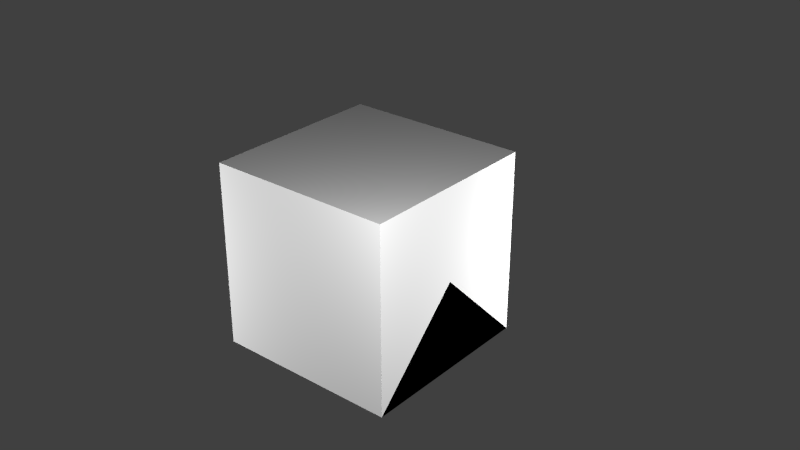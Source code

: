 # Source: AnalogChips.blend  (saved by Blender 2.76.0; exported with 4.5.12 LTS)
import bpy
from mathutils import Matrix  # noqa: F401  (used for matrix-valued properties, if any)

bpy.ops.wm.read_factory_settings(use_empty=True)
scene = bpy.context.scene
scene.name = 'Scene'

# ---- collections
col_collection_1 = bpy.data.collections.new('Collection 1'); scene.collection.children.link(col_collection_1)

# ---- materials (node trees are filled in below, after node groups)
mat_material = bpy.data.materials.new('Material')
mat_material.alpha_threshold = 0.0
mat_material.use_transparent_shadow = False
mat_material.roughness = 0.5
mat_material.line_color = (0.0, 0.0, 0.0, 1.0)

# ---- material node trees

# ---- world
world_world = bpy.data.worlds.new('World'); scene.world = world_world
world_world.color = (0.05088, 0.05088, 0.05088)
world_world.use_sun_shadow = False
world_world.sun_shadow_jitter_overblur = 0.0
world_world.cycles.sampling_method = 'MANUAL'
world_world.cycles.sample_map_resolution = 256

# ---- lights
light_point3 = bpy.data.lights.new('Point3', 'POINT')
light_point3.transmission_factor = 0.0
light_point3.energy = 100.0
light_point3.shadow_buffer_clip_start = 0.5
light_point3.shadow_soft_size = 0.1
light_point3.shadow_maximum_resolution = 0.006
light_point3.use_absolute_resolution = True
light_point3.cycles.use_multiple_importance_sampling = False
light_point2 = bpy.data.lights.new('Point2', 'POINT')
light_point2.transmission_factor = 0.0
light_point2.energy = 100.0
light_point2.shadow_buffer_clip_start = 0.5
light_point2.shadow_soft_size = 0.1
light_point2.shadow_maximum_resolution = 0.006
light_point2.use_absolute_resolution = True
light_point2.cycles.use_multiple_importance_sampling = False
light_point1 = bpy.data.lights.new('Point1', 'POINT')
light_point1.transmission_factor = 0.0
light_point1.energy = 100.0
light_point1.shadow_buffer_clip_start = 0.5
light_point1.shadow_soft_size = 0.1
light_point1.shadow_maximum_resolution = 0.006
light_point1.use_absolute_resolution = True
light_point1.cycles.use_multiple_importance_sampling = False
light_point0 = bpy.data.lights.new('Point0', 'POINT')
light_point0.transmission_factor = 0.0
light_point0.energy = 100.0
light_point0.shadow_buffer_clip_start = 0.5
light_point0.shadow_soft_size = 0.1
light_point0.shadow_maximum_resolution = 0.006
light_point0.use_absolute_resolution = True
light_point0.cycles.use_multiple_importance_sampling = False

# ---- meshes
me_jkff = bpy.data.meshes.new('JKFF')
me_jkff.from_pydata([(-0.9, -0.9, 1.279), (-0.9, 0.9, 1.279), (0.9, 0.9, 1.279), (0.9, -0.9, 1.279)], [], [(3, 2, 1, 0)])
_uv = me_jkff.uv_layers.new(name='UVMap')
_uv.uv.foreach_set('vector', [0.9375, 0.7656, 0.9375, 0.9844, 0.7188, 0.9844, 0.7188, 0.7656])
me_jkff.use_remesh_preserve_volume = False
me_jkff.use_remesh_preserve_attributes = False
me_jkff.use_mirror_vertex_groups = False
me_jkff.update()
me_osc = bpy.data.meshes.new('OSC')
me_osc.from_pydata([(-0.9, -0.9, 1.279), (-0.9, 0.9, 1.279), (0.9, 0.9, 1.279), (0.9, -0.9, 1.279)], [], [(3, 2, 1, 0)])
_uv = me_osc.uv_layers.new(name='UVMap')
_uv.uv.foreach_set('vector', [0.7031, 0.2969, 0.7031, 0.5156, 0.4844, 0.5156, 0.4844, 0.2969])
me_osc.use_remesh_preserve_volume = False
me_osc.use_remesh_preserve_attributes = False
me_osc.use_mirror_vertex_groups = False
me_osc.update()
me_dff = bpy.data.meshes.new('DFF')
me_dff.from_pydata([(-0.9, -0.9, 1.279), (-0.9, 0.9, 1.279), (0.9, 0.9, 1.279), (0.9, -0.9, 1.279)], [], [(3, 2, 1, 0)])
_uv = me_dff.uv_layers.new(name='UVMap')
_uv.uv.foreach_set('vector', [0.7031, 0.5312, 0.7031, 0.75, 0.4844, 0.75, 0.4844, 0.5312])
me_dff.use_remesh_preserve_volume = False
me_dff.use_remesh_preserve_attributes = False
me_dff.use_mirror_vertex_groups = False
me_dff.update()
me_schmitt = bpy.data.meshes.new('SCHMITT')
me_schmitt.from_pydata([(-0.9, -0.9, 1.279), (-0.9, 0.9, 1.279), (0.9, 0.9, 1.279), (0.9, -0.9, 1.279)], [], [(3, 2, 1, 0)])
_uv = me_schmitt.uv_layers.new(name='UVMap')
_uv.uv.foreach_set('vector', [0.7031, 0.7656, 0.7031, 0.9844, 0.4844, 0.9844, 0.4844, 0.7656])
me_schmitt.use_remesh_preserve_volume = False
me_schmitt.use_remesh_preserve_attributes = False
me_schmitt.use_mirror_vertex_groups = False
me_schmitt.update()
me_pal = bpy.data.meshes.new('PAL')
me_pal.from_pydata([(-0.9, -0.9, 1.279), (-0.9, 0.9, 1.279), (0.9, 0.9, 1.279), (0.9, -0.9, 1.279)], [], [(3, 2, 1, 0)])
_uv = me_pal.uv_layers.new(name='UVMap')
_uv.uv.foreach_set('vector', [0.4688, 0.0625, 0.4688, 0.2812, 0.25, 0.2812, 0.25, 0.0625])
me_pal.use_remesh_preserve_volume = False
me_pal.use_remesh_preserve_attributes = False
me_pal.use_mirror_vertex_groups = False
me_pal.update()
me_xnor = bpy.data.meshes.new('XNOR')
me_xnor.from_pydata([(-0.9, -0.9, 1.279), (-0.9, 0.9, 1.279), (0.9, 0.9, 1.279), (0.9, -0.9, 1.279)], [], [(3, 2, 1, 0)])
_uv = me_xnor.uv_layers.new(name='UVMap')
_uv.uv.foreach_set('vector', [0.4688, 0.2969, 0.4688, 0.5156, 0.25, 0.5156, 0.25, 0.2969])
me_xnor.use_remesh_preserve_volume = False
me_xnor.use_remesh_preserve_attributes = False
me_xnor.use_mirror_vertex_groups = False
me_xnor.update()
me_xor = bpy.data.meshes.new('XOR')
me_xor.from_pydata([(-0.9, -0.9, 1.279), (-0.9, 0.9, 1.279), (0.9, 0.9, 1.279), (0.9, -0.9, 1.279)], [], [(3, 2, 1, 0)])
_uv = me_xor.uv_layers.new(name='UVMap')
_uv.uv.foreach_set('vector', [0.4688, 0.5312, 0.4688, 0.75, 0.25, 0.75, 0.25, 0.5312])
me_xor.use_remesh_preserve_volume = False
me_xor.use_remesh_preserve_attributes = False
me_xor.use_mirror_vertex_groups = False
me_xor.update()
me_nor = bpy.data.meshes.new('NOR')
me_nor.from_pydata([(-0.9, -0.9, 1.279), (-0.9, 0.9, 1.279), (0.9, 0.9, 1.279), (0.9, -0.9, 1.279)], [], [(3, 2, 1, 0)])
_uv = me_nor.uv_layers.new(name='UVMap')
_uv.uv.foreach_set('vector', [0.4688, 0.7656, 0.4688, 0.9844, 0.25, 0.9844, 0.25, 0.7656])
me_nor.use_remesh_preserve_volume = False
me_nor.use_remesh_preserve_attributes = False
me_nor.use_mirror_vertex_groups = False
me_nor.update()
me_nand = bpy.data.meshes.new('NAND')
me_nand.from_pydata([(-0.9, -0.9, 1.279), (-0.9, 0.9, 1.279), (0.9, 0.9, 1.279), (0.9, -0.9, 1.279)], [], [(3, 2, 1, 0)])
_uv = me_nand.uv_layers.new(name='UVMap')
_uv.uv.foreach_set('vector', [0.2344, 0.0625, 0.2344, 0.2812, 0.01562, 0.2812, 0.01562, 0.0625])
me_nand.use_remesh_preserve_volume = False
me_nand.use_remesh_preserve_attributes = False
me_nand.use_mirror_vertex_groups = False
me_nand.update()
me_or = bpy.data.meshes.new('OR')
me_or.from_pydata([(-0.9, -0.9, 1.279), (-0.9, 0.9, 1.279), (0.9, 0.9, 1.279), (0.9, -0.9, 1.279)], [], [(3, 2, 1, 0)])
_uv = me_or.uv_layers.new(name='UVMap')
_uv.uv.foreach_set('vector', [0.2344, 0.2969, 0.2344, 0.5156, 0.01562, 0.5156, 0.01562, 0.2969])
me_or.use_remesh_preserve_volume = False
me_or.use_remesh_preserve_attributes = False
me_or.use_mirror_vertex_groups = False
me_or.update()
me_and = bpy.data.meshes.new('AND')
me_and.from_pydata([(-0.9, -0.9, 1.279), (-0.9, 0.9, 1.279), (0.9, 0.9, 1.279), (0.9, -0.9, 1.279)], [], [(3, 2, 1, 0)])
_uv = me_and.uv_layers.new(name='UVMap')
_uv.uv.foreach_set('vector', [0.2344, 0.5312, 0.2344, 0.75, 0.01562, 0.75, 0.01562, 0.5312])
me_and.use_remesh_preserve_volume = False
me_and.use_remesh_preserve_attributes = False
me_and.use_mirror_vertex_groups = False
me_and.update()
me_not = bpy.data.meshes.new('NOT')
me_not.from_pydata([(-0.9, -0.9, 1.279), (-0.9, 0.9, 1.279), (0.9, 0.9, 1.279), (0.9, -0.9, 1.279)], [], [(3, 2, 1, 0)])
_uv = me_not.uv_layers.new(name='UVMap')
_uv.uv.foreach_set('vector', [0.2344, 0.7656, 0.2344, 0.9844, 0.01562, 0.9844, 0.01562, 0.7656])
me_not.use_remesh_preserve_volume = False
me_not.use_remesh_preserve_attributes = False
me_not.use_mirror_vertex_groups = False
me_not.update()
me_input3 = bpy.data.meshes.new('Input3')
me_input3.from_pydata([(0.5, -1.0, 0.0), (0.5, -1.0, 1.4), (0.5, 1.0, 0.0), (0.5, 1.0, 1.4), (1.04, -1.0, 0.0), (1.04, -1.0, 1.4), (1.04, 1.0, 0.0), (1.04, 1.0, 1.4), (1.286, 0.95, 1.229), (1.286, 0.95, 0.0), (1.286, -0.95, 1.229), (1.286, -0.95, 0.0)], [], [(3, 7, 6, 2), (5, 4, 11, 10), (5, 1, 0, 4), (5, 7, 3, 1), (8, 10, 11, 9), (4, 6, 9, 11), (7, 5, 10, 8), (6, 7, 8, 9)])
_uv = me_input3.uv_layers.new(name='UVMap')
_uv.uv.foreach_set('vector', [0.8594, 0.625, 0.8594, 0.5781, 0.9531, 0.5781, 0.9531, 0.625, 0.8594, 0.3281, 0.9531, 0.3281, 0.9531, 0.3594, 0.8594, 0.3594, 0.8594, 0.3281, 0.8594, 0.2812, 0.9531, 0.2812, 0.9531, 0.3281, 0.8281, 0.3594, 0.8281, 0.5469, 0.7812, 0.5469, 0.7812, 0.3594, 0.8594, 0.5469, 0.8594, 0.3594, 0.9531, 0.3594, 0.9531, 0.5469, 0.9844, 0.3594, 0.9844, 0.5469, 0.9531, 0.5469, 0.9531, 0.3594, 0.8281, 0.5469, 0.8281, 0.3594, 0.8594, 0.3594, 0.8594, 0.5469, 0.9531, 0.5781, 0.8594, 0.5781, 0.8594, 0.5469, 0.9531, 0.5469])
me_input3.use_remesh_preserve_volume = False
me_input3.use_remesh_preserve_attributes = False
me_input3.use_mirror_vertex_groups = False
me_input3.update()
me_input2 = bpy.data.meshes.new('Input2')
me_input2.from_pydata([(0.5, -1.0, 0.0), (0.5, -1.0, 1.4), (0.5, 1.0, 0.0), (0.5, 1.0, 1.4), (1.04, -1.0, 0.0), (1.04, -1.0, 1.4), (1.04, 1.0, 0.0), (1.04, 1.0, 1.4), (1.286, 0.95, 1.229), (1.286, 0.95, 0.0), (1.286, -0.95, 1.229), (1.286, -0.95, 0.0)], [], [(3, 7, 6, 2), (5, 4, 11, 10), (5, 1, 0, 4), (5, 7, 3, 1), (8, 10, 11, 9), (4, 6, 9, 11), (7, 5, 10, 8), (6, 7, 8, 9)])
_uv = me_input2.uv_layers.new(name='UVMap')
_uv.uv.foreach_set('vector', [0.8594, 0.625, 0.8594, 0.5781, 0.9531, 0.5781, 0.9531, 0.625, 0.8594, 0.3281, 0.9531, 0.3281, 0.9531, 0.3594, 0.8594, 0.3594, 0.8594, 0.3281, 0.8594, 0.2812, 0.9531, 0.2812, 0.9531, 0.3281, 0.8281, 0.3594, 0.8281, 0.5469, 0.7812, 0.5469, 0.7812, 0.3594, 0.8594, 0.5469, 0.8594, 0.3594, 0.9531, 0.3594, 0.9531, 0.5469, 0.9844, 0.3594, 0.9844, 0.5469, 0.9531, 0.5469, 0.9531, 0.3594, 0.8281, 0.5469, 0.8281, 0.3594, 0.8594, 0.3594, 0.8594, 0.5469, 0.9531, 0.5781, 0.8594, 0.5781, 0.8594, 0.5469, 0.9531, 0.5469])
me_input2.use_remesh_preserve_volume = False
me_input2.use_remesh_preserve_attributes = False
me_input2.use_mirror_vertex_groups = False
me_input2.update()
me_input1 = bpy.data.meshes.new('Input1')
me_input1.from_pydata([(0.5, -1.0, 0.0), (0.5, -1.0, 1.4), (0.5, 1.0, 0.0), (0.5, 1.0, 1.4), (1.04, -1.0, 0.0), (1.04, -1.0, 1.4), (1.04, 1.0, 0.0), (1.04, 1.0, 1.4), (1.286, 0.95, 1.229), (1.286, 0.95, 0.0), (1.286, -0.95, 1.229), (1.286, -0.95, 0.0)], [], [(3, 7, 6, 2), (5, 4, 11, 10), (5, 1, 0, 4), (5, 7, 3, 1), (8, 10, 11, 9), (4, 6, 9, 11), (7, 5, 10, 8), (6, 7, 8, 9)])
_uv = me_input1.uv_layers.new(name='UVMap')
_uv.uv.foreach_set('vector', [0.8594, 0.625, 0.8594, 0.5781, 0.9531, 0.5781, 0.9531, 0.625, 0.8594, 0.3281, 0.9531, 0.3281, 0.9531, 0.3594, 0.8594, 0.3594, 0.8594, 0.3281, 0.8594, 0.2812, 0.9531, 0.2812, 0.9531, 0.3281, 0.8281, 0.3594, 0.8281, 0.5469, 0.7812, 0.5469, 0.7812, 0.3594, 0.8594, 0.5469, 0.8594, 0.3594, 0.9531, 0.3594, 0.9531, 0.5469, 0.9844, 0.3594, 0.9844, 0.5469, 0.9531, 0.5469, 0.9531, 0.3594, 0.8281, 0.5469, 0.8281, 0.3594, 0.8594, 0.3594, 0.8594, 0.5469, 0.9531, 0.5781, 0.8594, 0.5781, 0.8594, 0.5469, 0.9531, 0.5469])
me_input1.use_remesh_preserve_volume = False
me_input1.use_remesh_preserve_attributes = False
me_input1.use_mirror_vertex_groups = False
me_input1.update()
me_output = bpy.data.meshes.new('Output')
me_output.from_pydata([(0.5, -1.0, 0.0), (0.5, -1.0, 1.4), (0.5, 1.0, 0.0), (0.5, 1.0, 1.4), (1.04, -1.0, 0.0), (1.04, -1.0, 1.4), (1.04, 1.0, 0.0), (1.04, 1.0, 1.4), (1.286, 0.95, 1.229), (1.286, 0.95, 0.0), (1.286, -0.95, 1.229), (1.286, -0.95, 0.0)], [], [(3, 7, 6, 2), (5, 4, 11, 10), (5, 1, 0, 4), (5, 7, 3, 1), (8, 10, 11, 9), (4, 6, 9, 11), (7, 5, 10, 8), (6, 7, 8, 9)])
_uv = me_output.uv_layers.new(name='UVMap')
_uv.uv.foreach_set('vector', [0.8594, 0.625, 0.8594, 0.5781, 0.9531, 0.5781, 0.9531, 0.625, 0.8594, 0.3281, 0.9531, 0.3281, 0.9531, 0.3594, 0.8594, 0.3594, 0.8594, 0.3281, 0.8594, 0.2812, 0.9531, 0.2812, 0.9531, 0.3281, 0.8281, 0.3594, 0.8281, 0.5469, 0.7812, 0.5469, 0.7812, 0.3594, 0.8594, 0.5469, 0.8594, 0.3594, 0.9531, 0.3594, 0.9531, 0.5469, 0.9844, 0.3594, 0.9844, 0.5469, 0.9531, 0.5469, 0.9531, 0.3594, 0.8281, 0.5469, 0.8281, 0.3594, 0.8594, 0.3594, 0.8594, 0.5469, 0.9531, 0.5781, 0.8594, 0.5781, 0.8594, 0.5469, 0.9531, 0.5469])
me_output.use_remesh_preserve_volume = False
me_output.use_remesh_preserve_attributes = False
me_output.use_mirror_vertex_groups = False
me_output.update()
me_case = bpy.data.meshes.new('Case')
me_case.from_pydata([(-1.0, -1.0, -1.0), (-1.0, -1.0, 1.4), (-1.0, 1.0, -1.0), (-1.0, 1.0, 1.4), (1.0, -1.0, -1.0), (1.0, -1.0, 1.4), (1.0, 1.0, -1.0), (1.0, 1.0, 1.4), (-0.9, -0.9, 1.679), (-0.9, 0.9, 1.679), (0.9, 0.9, 1.679), (0.9, -0.9, 1.679)], [], [(1, 3, 2, 0), (3, 7, 6, 2), (7, 5, 4, 6), (5, 1, 0, 4), (5, 7, 10, 11), (3, 1, 8, 9), (1, 5, 11, 8), (7, 3, 9, 10), (2, 6, 4, 0)])
_uv = me_case.uv_layers.new(name='UVMap')
_uv.uv.foreach_set('vector', [0.7812, 0.2188, 0.9844, 0.2188, 0.9844, 0.01562, 0.7812, 0.01562, 0.7812, 0.2188, 0.9844, 0.2188, 0.9844, 0.01562, 0.7812, 0.01562, 0.7812, 0.2188, 0.5781, 0.2188, 0.5781, 0.01562, 0.7812, 0.01562, 0.7812, 0.2188, 0.5781, 0.2188, 0.5781, 0.01562, 0.7812, 0.01562, 0.7812, 0.2188, 0.9844, 0.2188, 0.9688, 0.2344, 0.7969, 0.2344, 0.7812, 0.2188, 0.5781, 0.2188, 0.5938, 0.2344, 0.7656, 0.2344, 0.7812, 0.2188, 0.9844, 0.2188, 0.9688, 0.2344, 0.7969, 0.2344, 0.7812, 0.2188, 0.5781, 0.2188, 0.5938, 0.2344, 0.7656, 0.2344, 0.5781, 0.2031, 0.7656, 0.2031, 0.7656, 0.01562, 0.5781, 0.01562])
me_case.use_remesh_preserve_volume = False
me_case.use_remesh_preserve_attributes = False
me_case.use_mirror_vertex_groups = False
me_case.update()
me_cube_002 = bpy.data.meshes.new('Cube.002')
me_cube_002.from_pydata([(0.5, 0.5, 0.0), (0.5, -0.5, 0.0), (-0.5, -0.5, 0.0), (-0.5, 0.5, 0.0), (0.5, -3.129e-07, 0.5), (-0.5, 7.451e-08, 0.5)], [], [(0, 1, 2, 3), (1, 4, 5, 2), (0, 4, 1), (2, 5, 3), (4, 0, 3, 5)])
me_cube_002.materials.append(mat_material)
me_cube_002.use_remesh_preserve_volume = False
me_cube_002.use_remesh_preserve_attributes = False
me_cube_002.use_mirror_vertex_groups = False
me_cube_002.update()
me_cube_001 = bpy.data.meshes.new('Cube.001')
me_cube_001.from_pydata([(0.5, 0.5, 0.0), (0.5, -0.5, 0.0), (-0.5, -0.5, 0.0), (-0.5, 0.5, 0.0), (-8.196e-08, -1.192e-07, 0.5)], [], [(0, 1, 2, 3), (0, 4, 1), (1, 4, 2), (2, 4, 3), (4, 0, 3)])
me_cube_001.materials.append(mat_material)
me_cube_001.use_remesh_preserve_volume = False
me_cube_001.use_remesh_preserve_attributes = False
me_cube_001.use_mirror_vertex_groups = False
me_cube_001.update()
me_cube = bpy.data.meshes.new('Cube')
me_cube.from_pydata([(0.5, 0.5, 0.0), (0.5, -0.5, 0.0), (-0.5, -0.5, 0.0), (-0.5, 0.5, 0.0), (0.5, 0.5, 1.0), (0.5, -0.5, 1.0), (-0.5, -0.5, 1.0), (-0.5, 0.5, 1.0)], [], [(0, 1, 2, 3), (4, 7, 6, 5), (0, 4, 5, 1), (1, 5, 6, 2), (2, 6, 7, 3), (4, 0, 3, 7)])
me_cube.materials.append(mat_material)
me_cube.use_remesh_preserve_volume = False
me_cube.use_remesh_preserve_attributes = False
me_cube.use_mirror_vertex_groups = False
me_cube.update()

# ---- objects
ob_jkff = bpy.data.objects.new('JKFF', me_jkff)
ob_osc = bpy.data.objects.new('OSC', me_osc)
ob_dff = bpy.data.objects.new('DFF', me_dff)
ob_schmitt = bpy.data.objects.new('SCHMITT', me_schmitt)
ob_pal = bpy.data.objects.new('PAL', me_pal)
ob_xnor = bpy.data.objects.new('XNOR', me_xnor)
ob_xor = bpy.data.objects.new('XOR', me_xor)
ob_nor = bpy.data.objects.new('NOR', me_nor)
ob_nand = bpy.data.objects.new('NAND', me_nand)
ob_or = bpy.data.objects.new('OR', me_or)
ob_and = bpy.data.objects.new('AND', me_and)
ob_not = bpy.data.objects.new('NOT', me_not)
ob_input3 = bpy.data.objects.new('Input3', me_input3)
ob_input2 = bpy.data.objects.new('Input2', me_input2)
ob_input1 = bpy.data.objects.new('Input1', me_input1)
ob_output = bpy.data.objects.new('Output', me_output)
ob_case = bpy.data.objects.new('Case', me_case)
ob_point3 = bpy.data.objects.new('Point3', light_point3)
ob_point2 = bpy.data.objects.new('Point2', light_point2)
ob_point1 = bpy.data.objects.new('Point1', light_point1)
ob_point0 = bpy.data.objects.new('Point0', light_point0)
ob_minecraft_2_edge_connectivity = bpy.data.objects.new('Minecraft 2 Edge Connectivity', me_cube_002)
ob_minecraft_4_edge_connectivity = bpy.data.objects.new('Minecraft 4 Edge Connectivity', me_cube_001)
ob_minecraft_block = bpy.data.objects.new('Minecraft Block', me_cube)

# ---- transforms, parenting, visibility, modifiers, constraints
ob_jkff.location = (0.0, 0.0, 0.07)
ob_jkff.scale = (0.25, 0.25, 0.05)
ob_jkff.hide_viewport = True
ob_jkff.lineart.crease_threshold = 0.0
ob_osc.location = (0.0, 0.0, 0.07)
ob_osc.scale = (0.25, 0.25, 0.05)
ob_osc.hide_viewport = True
ob_osc.lineart.crease_threshold = 0.0
ob_dff.location = (0.0, 0.0, 0.07)
ob_dff.scale = (0.25, 0.25, 0.05)
ob_dff.lineart.crease_threshold = 0.0
ob_schmitt.location = (0.0, 0.0, 0.07)
ob_schmitt.scale = (0.25, 0.25, 0.05)
ob_schmitt.hide_viewport = True
ob_schmitt.lineart.crease_threshold = 0.0
ob_pal.location = (0.0, 0.0, 0.07)
ob_pal.scale = (0.25, 0.25, 0.05)
ob_pal.hide_viewport = True
ob_pal.lineart.crease_threshold = 0.0
ob_xnor.location = (0.0, 0.0, 0.07)
ob_xnor.scale = (0.25, 0.25, 0.05)
ob_xnor.hide_viewport = True
ob_xnor.lineart.crease_threshold = 0.0
ob_xor.location = (0.0, 0.0, 0.07)
ob_xor.scale = (0.25, 0.25, 0.05)
ob_xor.hide_viewport = True
ob_xor.lineart.crease_threshold = 0.0
ob_nor.location = (0.0, 0.0, 0.07)
ob_nor.scale = (0.25, 0.25, 0.05)
ob_nor.hide_viewport = True
ob_nor.lineart.crease_threshold = 0.0
ob_nand.location = (0.0, 0.0, 0.07)
ob_nand.scale = (0.25, 0.25, 0.05)
ob_nand.hide_viewport = True
ob_nand.lineart.crease_threshold = 0.0
ob_or.location = (0.0, 0.0, 0.07)
ob_or.scale = (0.25, 0.25, 0.05)
ob_or.hide_viewport = True
ob_or.lineart.crease_threshold = 0.0
ob_and.location = (0.0, 0.0, 0.07)
ob_and.scale = (0.25, 0.25, 0.05)
ob_and.hide_viewport = True
ob_and.lineart.crease_threshold = 0.0
ob_not.location = (0.0, 0.0, 0.07)
ob_not.scale = (0.25, 0.25, 0.05)
ob_not.hide_viewport = True
ob_not.lineart.crease_threshold = 0.0
ob_input3.location = (2.98e-08, 0.2, 0.0)
ob_input3.rotation_euler = (0.0, -0.0, 1.571)
ob_input3.scale = (0.1, 0.1, 0.05)
ob_input3.hide_viewport = True
ob_input3.lineart.crease_threshold = 0.0
ob_input2.location = (-1.49e-08, -0.2, 0.0)
ob_input2.rotation_euler = (0.0, -0.0, 4.712)
ob_input2.scale = (0.1, 0.1, 0.05)
ob_input2.hide_viewport = True
ob_input2.lineart.crease_threshold = 0.0
ob_input1.location = (-0.2, 0.0, 0.0)
ob_input1.rotation_euler = (0.0, -0.0, 3.142)
ob_input1.scale = (0.1, 0.1, 0.05)
ob_input1.hide_viewport = True
ob_input1.lineart.crease_threshold = 0.0
ob_output.location = (0.2, 0.0, 0.0)
ob_output.scale = (0.1, 0.1, 0.05)
ob_output.lineart.crease_threshold = 0.0
ob_case.location = (0.0, 0.0, 0.05)
ob_case.scale = (0.25, 0.25, 0.05)
ob_case.lineart.crease_threshold = 0.0
ob_point3.location = (-1.642, -1.35, 0.5249)
ob_point3.hide_viewport = True
ob_point3.hide_select = True
ob_point3.lineart.crease_threshold = 0.0
ob_point2.location = (1.358, 1.15, 0.5249)
ob_point2.hide_viewport = True
ob_point2.hide_select = True
ob_point2.lineart.crease_threshold = 0.0
ob_point1.location = (-1.642, 1.15, -0.7251)
ob_point1.hide_viewport = True
ob_point1.hide_select = True
ob_point1.lineart.crease_threshold = 0.0
ob_point0.location = (1.354, -1.362, 1.556)
ob_point0.hide_viewport = True
ob_point0.hide_select = True
ob_point0.lineart.crease_threshold = 0.0
ob_minecraft_2_edge_connectivity.location = (0.0, 0.0, 0.0)
ob_minecraft_2_edge_connectivity.lock_location = (True, True, True)
ob_minecraft_2_edge_connectivity.lock_rotation = (True, True, True)
ob_minecraft_2_edge_connectivity.lock_rotations_4d = False
ob_minecraft_2_edge_connectivity.lock_scale = (True, True, True)
ob_minecraft_2_edge_connectivity.empty_display_type = 'ARROWS'
ob_minecraft_2_edge_connectivity.hide_viewport = True
ob_minecraft_2_edge_connectivity.hide_select = True
ob_minecraft_2_edge_connectivity.display_type = 'WIRE'
ob_minecraft_2_edge_connectivity.lineart.crease_threshold = 0.0
ob_minecraft_4_edge_connectivity.location = (0.0, 0.0, 0.0)
ob_minecraft_4_edge_connectivity.lock_location = (True, True, True)
ob_minecraft_4_edge_connectivity.lock_rotation = (True, True, True)
ob_minecraft_4_edge_connectivity.lock_rotations_4d = False
ob_minecraft_4_edge_connectivity.lock_scale = (True, True, True)
ob_minecraft_4_edge_connectivity.empty_display_type = 'ARROWS'
ob_minecraft_4_edge_connectivity.hide_viewport = True
ob_minecraft_4_edge_connectivity.hide_select = True
ob_minecraft_4_edge_connectivity.display_type = 'WIRE'
ob_minecraft_4_edge_connectivity.lineart.crease_threshold = 0.0
ob_minecraft_block.location = (0.0, 0.0, 0.0)
ob_minecraft_block.lock_location = (True, True, True)
ob_minecraft_block.lock_rotation = (True, True, True)
ob_minecraft_block.lock_rotations_4d = False
ob_minecraft_block.lock_scale = (True, True, True)
ob_minecraft_block.empty_display_type = 'ARROWS'
ob_minecraft_block.hide_viewport = True
ob_minecraft_block.hide_select = True
ob_minecraft_block.display_type = 'WIRE'
ob_minecraft_block.lineart.crease_threshold = 0.0

# ---- collection membership
col_collection_1.objects.link(ob_jkff)
col_collection_1.objects.link(ob_osc)
col_collection_1.objects.link(ob_dff)
col_collection_1.objects.link(ob_schmitt)
col_collection_1.objects.link(ob_pal)
col_collection_1.objects.link(ob_xnor)
col_collection_1.objects.link(ob_xor)
col_collection_1.objects.link(ob_nor)
col_collection_1.objects.link(ob_nand)
col_collection_1.objects.link(ob_or)
col_collection_1.objects.link(ob_and)
col_collection_1.objects.link(ob_not)
col_collection_1.objects.link(ob_input3)
col_collection_1.objects.link(ob_input2)
col_collection_1.objects.link(ob_input1)
col_collection_1.objects.link(ob_output)
col_collection_1.objects.link(ob_case)
col_collection_1.objects.link(ob_point3)
col_collection_1.objects.link(ob_point2)
col_collection_1.objects.link(ob_point1)
col_collection_1.objects.link(ob_point0)
col_collection_1.objects.link(ob_minecraft_2_edge_connectivity)
col_collection_1.objects.link(ob_minecraft_4_edge_connectivity)
col_collection_1.objects.link(ob_minecraft_block)

# ---- scene / render settings (as saved in the file)
scene.frame_start = 1; scene.frame_end = 250; scene.frame_set(1)
scene.render.engine = 'BLENDER_EEVEE_NEXT'
scene.render.image_settings.color_mode = 'RGB'
scene.render.image_settings.compression = 90
scene.render.resolution_percentage = 50
scene.render.dither_intensity = 0.0
scene.render.bake_margin = 2
scene.cycles.use_denoising = False
scene.cycles.samples = 10
scene.cycles.sampling_pattern = 'TABULATED_SOBOL'
scene.cycles.light_sampling_threshold = 0.0
scene.cycles.use_adaptive_sampling = False
scene.cycles.use_light_tree = False
scene.cycles.blur_glossy = 0.0
scene.cycles.volume_bounces = 1
scene.cycles.pixel_filter_type = 'GAUSSIAN'
scene.cycles.sample_clamp_indirect = 0.0
scene.view_settings.view_transform = 'Standard'
bpy.context.view_layer.update()

# ---- added for rendering (the .blend has no active camera): camera
cam_auto = bpy.data.cameras.new('AutoCamera')
cam_auto.lens = 50.0
cam_auto.sensor_width = 36.0
cam_auto.clip_end = 1000.0
ob_auto_camera = bpy.data.objects.new('AutoCamera', cam_auto)
scene.collection.objects.link(ob_auto_camera)
ob_auto_camera.location = (3.22473, -3.63819, 3.12546)
ob_auto_camera.rotation_euler = (1.09748, -7.21219e-08, 0.694738)
scene.camera = ob_auto_camera
bpy.context.view_layer.update()
